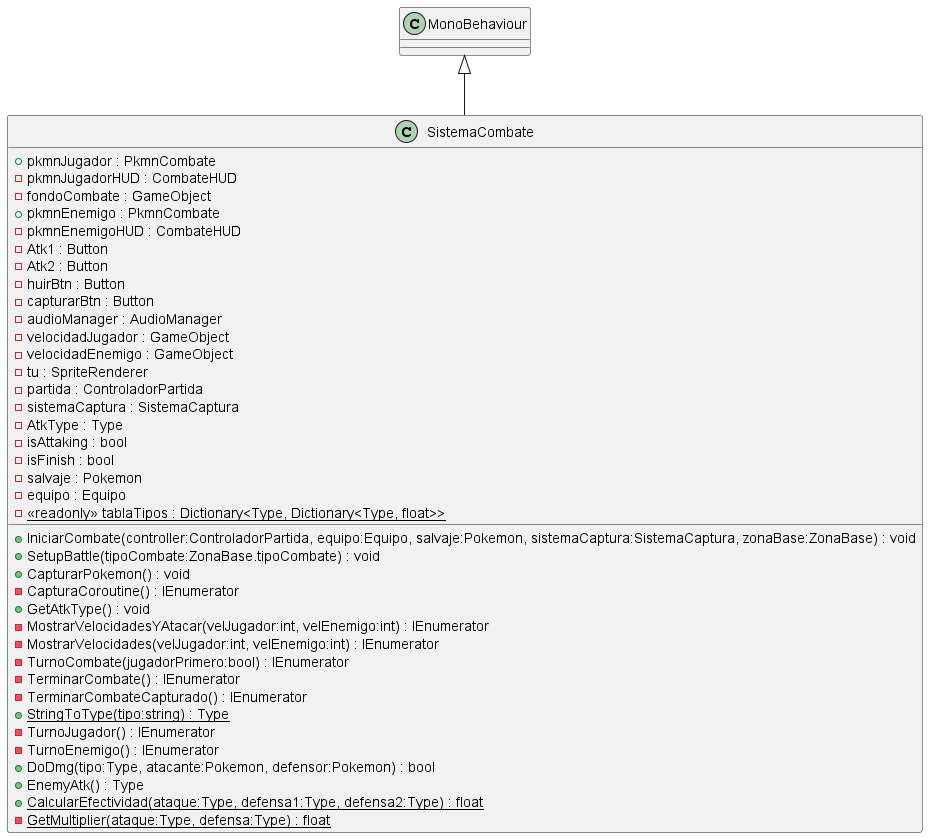

The diagram above was rendered by PlantUML. Its source (embedded in the PNG):
@startuml
class SistemaCombate {
    + pkmnJugador : PkmnCombate
    - pkmnJugadorHUD : CombateHUD
    - fondoCombate : GameObject
    + pkmnEnemigo : PkmnCombate
    - pkmnEnemigoHUD : CombateHUD
    - Atk1 : Button
    - Atk2 : Button
    - huirBtn : Button
    - capturarBtn : Button
    - audioManager : AudioManager
    - velocidadJugador : GameObject
    - velocidadEnemigo : GameObject
    - tu : SpriteRenderer
    - partida : ControladorPartida
    - sistemaCaptura : SistemaCaptura
    - AtkType : Type
    - isAttaking : bool
    - isFinish : bool
    - salvaje : Pokemon
    - equipo : Equipo
    + IniciarCombate(controller:ControladorPartida, equipo:Equipo, salvaje:Pokemon, sistemaCaptura:SistemaCaptura, zonaBase:ZonaBase) : void
    + SetupBattle(tipoCombate:ZonaBase.tipoCombate) : void
    + CapturarPokemon() : void
    - CapturaCoroutine() : IEnumerator
    + GetAtkType() : void
    - MostrarVelocidadesYAtacar(velJugador:int, velEnemigo:int) : IEnumerator
    - MostrarVelocidades(velJugador:int, velEnemigo:int) : IEnumerator
    - TurnoCombate(jugadorPrimero:bool) : IEnumerator
    - TerminarCombate() : IEnumerator
    - TerminarCombateCapturado() : IEnumerator
    + {static} StringToType(tipo:string) : Type
    - TurnoJugador() : IEnumerator
    - TurnoEnemigo() : IEnumerator
    + DoDmg(tipo:Type, atacante:Pokemon, defensor:Pokemon) : bool
    + EnemyAtk() : Type
    - {static} <<readonly>> tablaTipos : Dictionary<Type, Dictionary<Type, float>>
    + {static} CalcularEfectividad(ataque:Type, defensa1:Type, defensa2:Type) : float
    - {static} GetMultiplier(ataque:Type, defensa:Type) : float
}
MonoBehaviour <|-- SistemaCombate
@enduml